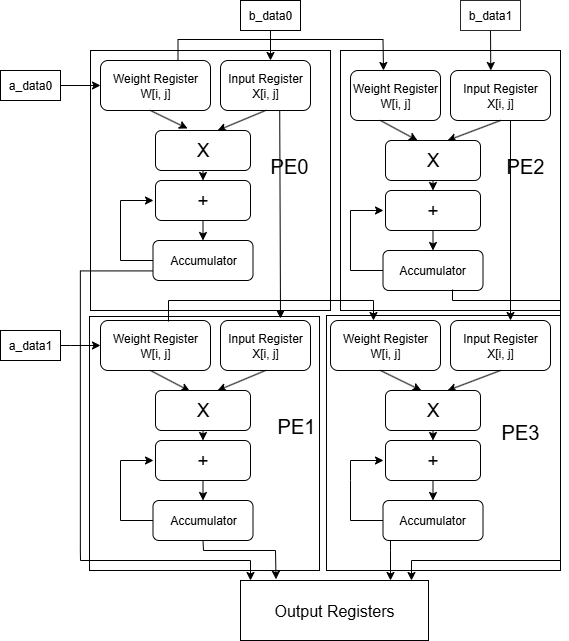

The diagram above was exported from draw.io. Its source (the exported page's mxGraphModel, read from the mxfile embedded in the PNG):
<mxGraphModel dx="1342" dy="728" grid="1" gridSize="10" guides="1" tooltips="1" connect="1" arrows="1" fold="1" page="1" pageScale="1.5" pageWidth="850" pageHeight="1100" math="0" shadow="0">
  <root>
    <mxCell id="0" />
    <mxCell id="1" parent="0" />
    <mxCell id="o7fEF2D9PWUPK1eNA7B5-80" value="Weight Register&lt;div&gt;W[i, j]&lt;/div&gt;" style="rounded=1;whiteSpace=wrap;html=1;" parent="1" vertex="1">
      <mxGeometry x="400" y="400" width="110" height="50" as="geometry" />
    </mxCell>
    <mxCell id="o7fEF2D9PWUPK1eNA7B5-81" value="Input Register&lt;div&gt;X[i, j]&lt;/div&gt;" style="rounded=1;whiteSpace=wrap;html=1;" parent="1" vertex="1">
      <mxGeometry x="520" y="400" width="100" height="50" as="geometry" />
    </mxCell>
    <mxCell id="o7fEF2D9PWUPK1eNA7B5-82" value="" style="endArrow=classic;html=1;rounded=0;exitX=0.5;exitY=1;exitDx=0;exitDy=0;entryX=0.377;entryY=-0.001;entryDx=0;entryDy=0;entryPerimeter=0;" parent="1" target="o7fEF2D9PWUPK1eNA7B5-84" edge="1">
      <mxGeometry width="50" height="50" relative="1" as="geometry">
        <mxPoint x="450" y="450" as="sourcePoint" />
        <mxPoint x="480" y="468" as="targetPoint" />
      </mxGeometry>
    </mxCell>
    <mxCell id="o7fEF2D9PWUPK1eNA7B5-83" value="" style="endArrow=classic;html=1;rounded=0;exitX=0.5;exitY=1;exitDx=0;exitDy=0;entryX=0.653;entryY=0;entryDx=0;entryDy=0;entryPerimeter=0;" parent="1" source="o7fEF2D9PWUPK1eNA7B5-81" target="o7fEF2D9PWUPK1eNA7B5-84" edge="1">
      <mxGeometry width="50" height="50" relative="1" as="geometry">
        <mxPoint x="615" y="560" as="sourcePoint" />
        <mxPoint x="535" y="480" as="targetPoint" />
      </mxGeometry>
    </mxCell>
    <mxCell id="o7fEF2D9PWUPK1eNA7B5-84" value="&lt;font style=&quot;font-size: 19px;&quot;&gt;X&lt;/font&gt;" style="rounded=1;whiteSpace=wrap;html=1;" parent="1" vertex="1">
      <mxGeometry x="455" y="470" width="95" height="40" as="geometry" />
    </mxCell>
    <mxCell id="o7fEF2D9PWUPK1eNA7B5-85" value="&lt;font style=&quot;font-size: 19px;&quot;&gt;+&lt;/font&gt;" style="rounded=1;whiteSpace=wrap;html=1;" parent="1" vertex="1">
      <mxGeometry x="455" y="520" width="95" height="40" as="geometry" />
    </mxCell>
    <mxCell id="o7fEF2D9PWUPK1eNA7B5-86" value="" style="endArrow=classic;html=1;rounded=0;exitX=0.5;exitY=1;exitDx=0;exitDy=0;entryX=0.5;entryY=0;entryDx=0;entryDy=0;" parent="1" source="o7fEF2D9PWUPK1eNA7B5-84" target="o7fEF2D9PWUPK1eNA7B5-85" edge="1">
      <mxGeometry width="50" height="50" relative="1" as="geometry">
        <mxPoint x="615" y="560" as="sourcePoint" />
        <mxPoint x="665" y="510" as="targetPoint" />
      </mxGeometry>
    </mxCell>
    <mxCell id="o7fEF2D9PWUPK1eNA7B5-87" value="Accumulator" style="rounded=1;whiteSpace=wrap;html=1;" parent="1" vertex="1">
      <mxGeometry x="452.5" y="580" width="100" height="40" as="geometry" />
    </mxCell>
    <mxCell id="o7fEF2D9PWUPK1eNA7B5-89" value="" style="endArrow=classic;html=1;rounded=0;exitX=0.5;exitY=1;exitDx=0;exitDy=0;entryX=0.5;entryY=0;entryDx=0;entryDy=0;" parent="1" source="o7fEF2D9PWUPK1eNA7B5-85" target="o7fEF2D9PWUPK1eNA7B5-87" edge="1">
      <mxGeometry width="50" height="50" relative="1" as="geometry">
        <mxPoint x="615" y="560" as="sourcePoint" />
        <mxPoint x="665" y="510" as="targetPoint" />
      </mxGeometry>
    </mxCell>
    <mxCell id="gWQk_l47A7X2xrJMpzgW-1" value="" style="endArrow=classic;html=1;rounded=0;exitX=0;exitY=0.5;exitDx=0;exitDy=0;" parent="1" source="o7fEF2D9PWUPK1eNA7B5-87" edge="1">
      <mxGeometry width="50" height="50" relative="1" as="geometry">
        <mxPoint x="370" y="570" as="sourcePoint" />
        <mxPoint x="453" y="540" as="targetPoint" />
        <Array as="points">
          <mxPoint x="420" y="600" />
          <mxPoint x="420" y="560" />
          <mxPoint x="420" y="540" />
        </Array>
      </mxGeometry>
    </mxCell>
    <mxCell id="gWQk_l47A7X2xrJMpzgW-6" value="Weight Register&lt;div&gt;W[i, j]&lt;/div&gt;" style="rounded=1;whiteSpace=wrap;html=1;" parent="1" vertex="1">
      <mxGeometry x="170" y="400" width="110" height="50" as="geometry" />
    </mxCell>
    <mxCell id="gWQk_l47A7X2xrJMpzgW-7" value="Input Register&lt;div&gt;X[i, j]&lt;/div&gt;" style="rounded=1;whiteSpace=wrap;html=1;" parent="1" vertex="1">
      <mxGeometry x="290" y="400" width="90" height="50" as="geometry" />
    </mxCell>
    <mxCell id="gWQk_l47A7X2xrJMpzgW-8" value="" style="endArrow=classic;html=1;rounded=0;exitX=0.5;exitY=1;exitDx=0;exitDy=0;entryX=0.361;entryY=0.014;entryDx=0;entryDy=0;entryPerimeter=0;" parent="1" target="gWQk_l47A7X2xrJMpzgW-10" edge="1">
      <mxGeometry width="50" height="50" relative="1" as="geometry">
        <mxPoint x="220" y="450" as="sourcePoint" />
        <mxPoint x="256" y="477" as="targetPoint" />
      </mxGeometry>
    </mxCell>
    <mxCell id="gWQk_l47A7X2xrJMpzgW-9" value="" style="endArrow=classic;html=1;rounded=0;exitX=0.5;exitY=1;exitDx=0;exitDy=0;entryX=0.653;entryY=0;entryDx=0;entryDy=0;entryPerimeter=0;" parent="1" source="gWQk_l47A7X2xrJMpzgW-7" target="gWQk_l47A7X2xrJMpzgW-10" edge="1">
      <mxGeometry width="50" height="50" relative="1" as="geometry">
        <mxPoint x="385" y="560" as="sourcePoint" />
        <mxPoint x="305" y="480" as="targetPoint" />
      </mxGeometry>
    </mxCell>
    <mxCell id="gWQk_l47A7X2xrJMpzgW-10" value="&lt;font style=&quot;font-size: 19px;&quot;&gt;X&lt;/font&gt;" style="rounded=1;whiteSpace=wrap;html=1;" parent="1" vertex="1">
      <mxGeometry x="225" y="470" width="95" height="40" as="geometry" />
    </mxCell>
    <mxCell id="gWQk_l47A7X2xrJMpzgW-11" value="&lt;font style=&quot;font-size: 19px;&quot;&gt;+&lt;/font&gt;" style="rounded=1;whiteSpace=wrap;html=1;" parent="1" vertex="1">
      <mxGeometry x="225" y="520" width="95" height="40" as="geometry" />
    </mxCell>
    <mxCell id="gWQk_l47A7X2xrJMpzgW-12" value="" style="endArrow=classic;html=1;rounded=0;exitX=0.5;exitY=1;exitDx=0;exitDy=0;entryX=0.5;entryY=0;entryDx=0;entryDy=0;" parent="1" source="gWQk_l47A7X2xrJMpzgW-10" target="gWQk_l47A7X2xrJMpzgW-11" edge="1">
      <mxGeometry width="50" height="50" relative="1" as="geometry">
        <mxPoint x="385" y="560" as="sourcePoint" />
        <mxPoint x="435" y="510" as="targetPoint" />
      </mxGeometry>
    </mxCell>
    <mxCell id="gWQk_l47A7X2xrJMpzgW-13" value="Accumulator" style="rounded=1;whiteSpace=wrap;html=1;" parent="1" vertex="1">
      <mxGeometry x="222.5" y="580" width="100" height="40" as="geometry" />
    </mxCell>
    <mxCell id="gWQk_l47A7X2xrJMpzgW-14" value="" style="endArrow=classic;html=1;rounded=0;exitX=0.5;exitY=1;exitDx=0;exitDy=0;entryX=0.5;entryY=0;entryDx=0;entryDy=0;" parent="1" source="gWQk_l47A7X2xrJMpzgW-11" target="gWQk_l47A7X2xrJMpzgW-13" edge="1">
      <mxGeometry width="50" height="50" relative="1" as="geometry">
        <mxPoint x="385" y="560" as="sourcePoint" />
        <mxPoint x="435" y="510" as="targetPoint" />
      </mxGeometry>
    </mxCell>
    <mxCell id="gWQk_l47A7X2xrJMpzgW-15" value="" style="endArrow=classic;html=1;rounded=0;exitX=0;exitY=0.5;exitDx=0;exitDy=0;" parent="1" source="gWQk_l47A7X2xrJMpzgW-13" edge="1">
      <mxGeometry width="50" height="50" relative="1" as="geometry">
        <mxPoint x="140" y="570" as="sourcePoint" />
        <mxPoint x="223" y="540" as="targetPoint" />
        <Array as="points">
          <mxPoint x="190" y="600" />
          <mxPoint x="190" y="540" />
        </Array>
      </mxGeometry>
    </mxCell>
    <mxCell id="gWQk_l47A7X2xrJMpzgW-16" value="" style="endArrow=classic;html=1;rounded=0;exitX=0.618;exitY=0.02;exitDx=0;exitDy=0;exitPerimeter=0;" parent="1" source="gWQk_l47A7X2xrJMpzgW-6" edge="1">
      <mxGeometry width="50" height="50" relative="1" as="geometry">
        <mxPoint x="370" y="480" as="sourcePoint" />
        <mxPoint x="443" y="400" as="targetPoint" />
        <Array as="points">
          <mxPoint x="238" y="380" />
          <mxPoint x="443" y="380" />
        </Array>
      </mxGeometry>
    </mxCell>
    <mxCell id="gWQk_l47A7X2xrJMpzgW-17" value="Weight Register&lt;div&gt;W[i, j]&lt;/div&gt;" style="rounded=1;whiteSpace=wrap;html=1;" parent="1" vertex="1">
      <mxGeometry x="170" y="140" width="110" height="50" as="geometry" />
    </mxCell>
    <mxCell id="gWQk_l47A7X2xrJMpzgW-18" value="Input Register&lt;div&gt;X[i, j]&lt;/div&gt;" style="rounded=1;whiteSpace=wrap;html=1;" parent="1" vertex="1">
      <mxGeometry x="290" y="140" width="90" height="50" as="geometry" />
    </mxCell>
    <mxCell id="gWQk_l47A7X2xrJMpzgW-19" value="" style="endArrow=classic;html=1;rounded=0;exitX=0.5;exitY=1;exitDx=0;exitDy=0;entryX=0.337;entryY=-0.05;entryDx=0;entryDy=0;entryPerimeter=0;" parent="1" target="gWQk_l47A7X2xrJMpzgW-21" edge="1">
      <mxGeometry width="50" height="50" relative="1" as="geometry">
        <mxPoint x="220" y="190" as="sourcePoint" />
        <mxPoint x="256" y="217" as="targetPoint" />
      </mxGeometry>
    </mxCell>
    <mxCell id="gWQk_l47A7X2xrJMpzgW-20" value="" style="endArrow=classic;html=1;rounded=0;exitX=0.5;exitY=1;exitDx=0;exitDy=0;entryX=0.653;entryY=0;entryDx=0;entryDy=0;entryPerimeter=0;" parent="1" source="gWQk_l47A7X2xrJMpzgW-18" target="gWQk_l47A7X2xrJMpzgW-21" edge="1">
      <mxGeometry width="50" height="50" relative="1" as="geometry">
        <mxPoint x="385" y="300" as="sourcePoint" />
        <mxPoint x="305" y="220" as="targetPoint" />
      </mxGeometry>
    </mxCell>
    <mxCell id="gWQk_l47A7X2xrJMpzgW-21" value="&lt;font style=&quot;font-size: 19px;&quot;&gt;X&lt;/font&gt;" style="rounded=1;whiteSpace=wrap;html=1;" parent="1" vertex="1">
      <mxGeometry x="225" y="210" width="95" height="40" as="geometry" />
    </mxCell>
    <mxCell id="gWQk_l47A7X2xrJMpzgW-22" value="&lt;font style=&quot;font-size: 19px;&quot;&gt;+&lt;/font&gt;" style="rounded=1;whiteSpace=wrap;html=1;" parent="1" vertex="1">
      <mxGeometry x="225" y="260" width="95" height="40" as="geometry" />
    </mxCell>
    <mxCell id="gWQk_l47A7X2xrJMpzgW-23" value="" style="endArrow=classic;html=1;rounded=0;exitX=0.5;exitY=1;exitDx=0;exitDy=0;entryX=0.5;entryY=0;entryDx=0;entryDy=0;" parent="1" source="gWQk_l47A7X2xrJMpzgW-21" target="gWQk_l47A7X2xrJMpzgW-22" edge="1">
      <mxGeometry width="50" height="50" relative="1" as="geometry">
        <mxPoint x="385" y="300" as="sourcePoint" />
        <mxPoint x="435" y="250" as="targetPoint" />
      </mxGeometry>
    </mxCell>
    <mxCell id="gWQk_l47A7X2xrJMpzgW-24" value="Accumulator" style="rounded=1;whiteSpace=wrap;html=1;" parent="1" vertex="1">
      <mxGeometry x="222.5" y="320" width="100" height="40" as="geometry" />
    </mxCell>
    <mxCell id="gWQk_l47A7X2xrJMpzgW-25" value="" style="endArrow=classic;html=1;rounded=0;exitX=0.5;exitY=1;exitDx=0;exitDy=0;entryX=0.5;entryY=0;entryDx=0;entryDy=0;" parent="1" source="gWQk_l47A7X2xrJMpzgW-22" target="gWQk_l47A7X2xrJMpzgW-24" edge="1">
      <mxGeometry width="50" height="50" relative="1" as="geometry">
        <mxPoint x="385" y="300" as="sourcePoint" />
        <mxPoint x="435" y="250" as="targetPoint" />
      </mxGeometry>
    </mxCell>
    <mxCell id="gWQk_l47A7X2xrJMpzgW-26" value="" style="endArrow=classic;html=1;rounded=0;exitX=0;exitY=0.5;exitDx=0;exitDy=0;" parent="1" source="gWQk_l47A7X2xrJMpzgW-24" edge="1">
      <mxGeometry width="50" height="50" relative="1" as="geometry">
        <mxPoint x="140" y="310" as="sourcePoint" />
        <mxPoint x="223" y="280" as="targetPoint" />
        <Array as="points">
          <mxPoint x="190" y="340" />
          <mxPoint x="190" y="280" />
        </Array>
      </mxGeometry>
    </mxCell>
    <mxCell id="gWQk_l47A7X2xrJMpzgW-37" value="Weight Register&lt;div&gt;W[i, j]&lt;/div&gt;" style="rounded=1;whiteSpace=wrap;html=1;" parent="1" vertex="1">
      <mxGeometry x="420" y="150" width="90" height="50" as="geometry" />
    </mxCell>
    <mxCell id="gWQk_l47A7X2xrJMpzgW-38" value="Input Register&lt;div&gt;X[i, j]&lt;/div&gt;" style="rounded=1;whiteSpace=wrap;html=1;" parent="1" vertex="1">
      <mxGeometry x="520" y="150" width="100" height="50" as="geometry" />
    </mxCell>
    <mxCell id="gWQk_l47A7X2xrJMpzgW-39" value="" style="endArrow=classic;html=1;rounded=0;exitX=0.5;exitY=1;exitDx=0;exitDy=0;entryX=0.337;entryY=0;entryDx=0;entryDy=0;entryPerimeter=0;" parent="1" target="gWQk_l47A7X2xrJMpzgW-41" edge="1">
      <mxGeometry width="50" height="50" relative="1" as="geometry">
        <mxPoint x="450" y="200" as="sourcePoint" />
        <mxPoint x="486" y="227" as="targetPoint" />
      </mxGeometry>
    </mxCell>
    <mxCell id="gWQk_l47A7X2xrJMpzgW-40" value="" style="endArrow=classic;html=1;rounded=0;exitX=0.5;exitY=1;exitDx=0;exitDy=0;entryX=0.653;entryY=0;entryDx=0;entryDy=0;entryPerimeter=0;" parent="1" source="gWQk_l47A7X2xrJMpzgW-38" target="gWQk_l47A7X2xrJMpzgW-41" edge="1">
      <mxGeometry width="50" height="50" relative="1" as="geometry">
        <mxPoint x="615" y="310" as="sourcePoint" />
        <mxPoint x="535" y="230" as="targetPoint" />
      </mxGeometry>
    </mxCell>
    <mxCell id="gWQk_l47A7X2xrJMpzgW-41" value="&lt;font style=&quot;font-size: 19px;&quot;&gt;X&lt;/font&gt;" style="rounded=1;whiteSpace=wrap;html=1;" parent="1" vertex="1">
      <mxGeometry x="455" y="220" width="95" height="40" as="geometry" />
    </mxCell>
    <mxCell id="gWQk_l47A7X2xrJMpzgW-42" value="&lt;font style=&quot;font-size: 19px;&quot;&gt;+&lt;/font&gt;" style="rounded=1;whiteSpace=wrap;html=1;" parent="1" vertex="1">
      <mxGeometry x="455" y="270" width="95" height="40" as="geometry" />
    </mxCell>
    <mxCell id="gWQk_l47A7X2xrJMpzgW-43" value="" style="endArrow=classic;html=1;rounded=0;exitX=0.5;exitY=1;exitDx=0;exitDy=0;entryX=0.5;entryY=0;entryDx=0;entryDy=0;" parent="1" source="gWQk_l47A7X2xrJMpzgW-41" target="gWQk_l47A7X2xrJMpzgW-42" edge="1">
      <mxGeometry width="50" height="50" relative="1" as="geometry">
        <mxPoint x="615" y="310" as="sourcePoint" />
        <mxPoint x="665" y="260" as="targetPoint" />
      </mxGeometry>
    </mxCell>
    <mxCell id="gWQk_l47A7X2xrJMpzgW-44" value="Accumulator" style="rounded=1;whiteSpace=wrap;html=1;" parent="1" vertex="1">
      <mxGeometry x="452.5" y="330" width="100" height="40" as="geometry" />
    </mxCell>
    <mxCell id="gWQk_l47A7X2xrJMpzgW-45" value="" style="endArrow=classic;html=1;rounded=0;exitX=0.5;exitY=1;exitDx=0;exitDy=0;entryX=0.5;entryY=0;entryDx=0;entryDy=0;" parent="1" source="gWQk_l47A7X2xrJMpzgW-42" target="gWQk_l47A7X2xrJMpzgW-44" edge="1">
      <mxGeometry width="50" height="50" relative="1" as="geometry">
        <mxPoint x="615" y="310" as="sourcePoint" />
        <mxPoint x="665" y="260" as="targetPoint" />
      </mxGeometry>
    </mxCell>
    <mxCell id="gWQk_l47A7X2xrJMpzgW-46" value="" style="endArrow=classic;html=1;rounded=0;exitX=0;exitY=0.5;exitDx=0;exitDy=0;" parent="1" source="gWQk_l47A7X2xrJMpzgW-44" edge="1">
      <mxGeometry width="50" height="50" relative="1" as="geometry">
        <mxPoint x="370" y="320" as="sourcePoint" />
        <mxPoint x="453" y="290" as="targetPoint" />
        <Array as="points">
          <mxPoint x="420" y="350" />
          <mxPoint x="420" y="290" />
        </Array>
      </mxGeometry>
    </mxCell>
    <mxCell id="gWQk_l47A7X2xrJMpzgW-77" value="" style="endArrow=classic;html=1;rounded=0;exitX=0.618;exitY=0.02;exitDx=0;exitDy=0;exitPerimeter=0;" parent="1" edge="1">
      <mxGeometry width="50" height="50" relative="1" as="geometry">
        <mxPoint x="247.5" y="140" as="sourcePoint" />
        <mxPoint x="453" y="150" as="targetPoint" />
        <Array as="points">
          <mxPoint x="247.5" y="119" />
          <mxPoint x="452.5" y="119" />
        </Array>
      </mxGeometry>
    </mxCell>
    <mxCell id="gWQk_l47A7X2xrJMpzgW-78" value="" style="endArrow=classic;html=1;rounded=0;exitX=0.658;exitY=0.995;exitDx=0;exitDy=0;exitPerimeter=0;" parent="1" source="gWQk_l47A7X2xrJMpzgW-18" edge="1">
      <mxGeometry width="50" height="50" relative="1" as="geometry">
        <mxPoint x="370" y="290" as="sourcePoint" />
        <mxPoint x="350" y="398" as="targetPoint" />
      </mxGeometry>
    </mxCell>
    <mxCell id="gWQk_l47A7X2xrJMpzgW-80" value="" style="endArrow=classic;html=1;rounded=0;entryX=0.75;entryY=0;entryDx=0;entryDy=0;" parent="1" edge="1">
      <mxGeometry width="50" height="50" relative="1" as="geometry">
        <mxPoint x="580" y="200" as="sourcePoint" />
        <mxPoint x="580" y="400" as="targetPoint" />
      </mxGeometry>
    </mxCell>
    <mxCell id="gWQk_l47A7X2xrJMpzgW-81" value="&lt;font&gt;Output Registers&lt;/font&gt;" style="rounded=0;whiteSpace=wrap;html=1;fontSize=16;" parent="1" vertex="1">
      <mxGeometry x="310" y="660" width="188" height="60" as="geometry" />
    </mxCell>
    <mxCell id="gWQk_l47A7X2xrJMpzgW-84" value="" style="endArrow=classic;html=1;rounded=0;" parent="1" edge="1">
      <mxGeometry width="50" height="50" relative="1" as="geometry">
        <mxPoint x="460" y="620" as="sourcePoint" />
        <mxPoint x="460" y="660" as="targetPoint" />
        <Array as="points">
          <mxPoint x="460" y="630" />
        </Array>
      </mxGeometry>
    </mxCell>
    <mxCell id="gWQk_l47A7X2xrJMpzgW-85" value="" style="endArrow=classic;html=1;rounded=0;exitX=0.695;exitY=0.975;exitDx=0;exitDy=0;exitPerimeter=0;entryX=0.911;entryY=0.003;entryDx=0;entryDy=0;entryPerimeter=0;" parent="1" source="gWQk_l47A7X2xrJMpzgW-44" target="gWQk_l47A7X2xrJMpzgW-81" edge="1">
      <mxGeometry width="50" height="50" relative="1" as="geometry">
        <mxPoint x="370" y="590" as="sourcePoint" />
        <mxPoint x="481" y="719" as="targetPoint" />
        <Array as="points">
          <mxPoint x="522" y="380" />
          <mxPoint x="630" y="380" />
          <mxPoint x="630" y="640" />
          <mxPoint x="481" y="640" />
          <mxPoint x="481" y="660" />
        </Array>
      </mxGeometry>
    </mxCell>
    <mxCell id="qmWkj7cARBBOzJ4nBPwQ-3" value="" style="endArrow=classic;html=1;rounded=0;entryX=0;entryY=0.5;entryDx=0;entryDy=0;" parent="1" target="gWQk_l47A7X2xrJMpzgW-6" edge="1">
      <mxGeometry width="50" height="50" relative="1" as="geometry">
        <mxPoint x="130" y="425" as="sourcePoint" />
        <mxPoint x="160" y="430" as="targetPoint" />
        <Array as="points">
          <mxPoint x="140" y="425" />
        </Array>
      </mxGeometry>
    </mxCell>
    <mxCell id="qmWkj7cARBBOzJ4nBPwQ-4" value="" style="endArrow=classic;html=1;rounded=0;exitX=0.5;exitY=1;exitDx=0;exitDy=0;" parent="1" edge="1" source="vgoOuJOocgSTWlAkCvjC-8">
      <mxGeometry width="50" height="50" relative="1" as="geometry">
        <mxPoint x="340" y="100" as="sourcePoint" />
        <mxPoint x="340" y="140" as="targetPoint" />
        <Array as="points">
          <mxPoint x="340" y="110" />
        </Array>
      </mxGeometry>
    </mxCell>
    <mxCell id="vgoOuJOocgSTWlAkCvjC-3" value="" style="endArrow=classic;html=1;rounded=0;exitX=0.5;exitY=1;exitDx=0;exitDy=0;entryX=0.189;entryY=-0.02;entryDx=0;entryDy=0;entryPerimeter=0;" edge="1" parent="1" source="gWQk_l47A7X2xrJMpzgW-13" target="gWQk_l47A7X2xrJMpzgW-81">
      <mxGeometry width="50" height="50" relative="1" as="geometry">
        <mxPoint x="272.5" y="610" as="sourcePoint" />
        <mxPoint x="344.96799999999996" y="649.76" as="targetPoint" />
        <Array as="points">
          <mxPoint x="273" y="630" />
          <mxPoint x="345" y="630" />
        </Array>
      </mxGeometry>
    </mxCell>
    <mxCell id="vgoOuJOocgSTWlAkCvjC-4" value="" style="endArrow=classic;html=1;rounded=0;entryX=0.403;entryY=0;entryDx=0;entryDy=0;entryPerimeter=0;" edge="1" parent="1" target="gWQk_l47A7X2xrJMpzgW-38">
      <mxGeometry width="50" height="50" relative="1" as="geometry">
        <mxPoint x="560" y="110" as="sourcePoint" />
        <mxPoint x="470" y="180" as="targetPoint" />
      </mxGeometry>
    </mxCell>
    <mxCell id="vgoOuJOocgSTWlAkCvjC-6" value="" style="endArrow=classic;html=1;rounded=0;exitX=0;exitY=0.75;exitDx=0;exitDy=0;entryX=0.054;entryY=-0.007;entryDx=0;entryDy=0;entryPerimeter=0;" edge="1" parent="1">
      <mxGeometry width="50" height="50" relative="1" as="geometry">
        <mxPoint x="222.35" y="350.42" as="sourcePoint" />
        <mxPoint x="320.00200000000007" y="659.9999999999999" as="targetPoint" />
        <Array as="points">
          <mxPoint x="149.85" y="350.42" />
          <mxPoint x="149.85" y="630.42" />
          <mxPoint x="150" y="640" />
          <mxPoint x="320" y="640" />
        </Array>
      </mxGeometry>
    </mxCell>
    <mxCell id="vgoOuJOocgSTWlAkCvjC-7" value="" style="endArrow=classic;html=1;rounded=0;entryX=0;entryY=0.5;entryDx=0;entryDy=0;" edge="1" parent="1" target="gWQk_l47A7X2xrJMpzgW-17">
      <mxGeometry width="50" height="50" relative="1" as="geometry">
        <mxPoint x="130" y="165" as="sourcePoint" />
        <mxPoint x="100" y="210" as="targetPoint" />
      </mxGeometry>
    </mxCell>
    <mxCell id="vgoOuJOocgSTWlAkCvjC-8" value="b_data0" style="text;html=1;align=center;verticalAlign=middle;whiteSpace=wrap;rounded=0;strokeColor=#000000;" vertex="1" parent="1">
      <mxGeometry x="310" y="80" width="60" height="30" as="geometry" />
    </mxCell>
    <mxCell id="vgoOuJOocgSTWlAkCvjC-9" value="b_data1" style="text;html=1;align=center;verticalAlign=middle;whiteSpace=wrap;rounded=0;perimeterSpacing=7;strokeColor=#2A2A2A;" vertex="1" parent="1">
      <mxGeometry x="530" y="80" width="60" height="30" as="geometry" />
    </mxCell>
    <mxCell id="vgoOuJOocgSTWlAkCvjC-10" value="a_data0" style="text;html=1;align=center;verticalAlign=middle;whiteSpace=wrap;rounded=0;strokeColor=#000000;" vertex="1" parent="1">
      <mxGeometry x="70" y="150" width="60" height="30" as="geometry" />
    </mxCell>
    <mxCell id="vgoOuJOocgSTWlAkCvjC-11" value="a_data1" style="text;html=1;align=center;verticalAlign=middle;whiteSpace=wrap;rounded=0;strokeColor=#000000;" vertex="1" parent="1">
      <mxGeometry x="70" y="410" width="60" height="30" as="geometry" />
    </mxCell>
    <mxCell id="vgoOuJOocgSTWlAkCvjC-12" value="" style="rounded=0;whiteSpace=wrap;html=1;strokeWidth=1;perimeterSpacing=9;strokeColor=#000000;fillColor=none;" vertex="1" parent="1">
      <mxGeometry x="160" y="130" width="240" height="260" as="geometry" />
    </mxCell>
    <mxCell id="vgoOuJOocgSTWlAkCvjC-14" value="" style="rounded=0;whiteSpace=wrap;html=1;strokeWidth=1;perimeterSpacing=9;strokeColor=#000000;fillColor=none;" vertex="1" parent="1">
      <mxGeometry x="159" y="396" width="230" height="254" as="geometry" />
    </mxCell>
    <mxCell id="vgoOuJOocgSTWlAkCvjC-15" value="PE0" style="text;html=1;align=center;verticalAlign=middle;whiteSpace=wrap;rounded=0;fontSize=20;" vertex="1" parent="1">
      <mxGeometry x="329" y="230" width="60" height="30" as="geometry" />
    </mxCell>
    <mxCell id="vgoOuJOocgSTWlAkCvjC-16" value="PE1" style="text;html=1;align=center;verticalAlign=middle;whiteSpace=wrap;rounded=0;fontSize=20;" vertex="1" parent="1">
      <mxGeometry x="336" y="490" width="60" height="30" as="geometry" />
    </mxCell>
    <mxCell id="vgoOuJOocgSTWlAkCvjC-17" value="" style="rounded=0;whiteSpace=wrap;html=1;strokeWidth=1;perimeterSpacing=9;strokeColor=#000000;fillColor=none;" vertex="1" parent="1">
      <mxGeometry x="410" y="130" width="220" height="260" as="geometry" />
    </mxCell>
    <mxCell id="vgoOuJOocgSTWlAkCvjC-18" value="PE2" style="text;html=1;align=center;verticalAlign=middle;whiteSpace=wrap;rounded=0;fontSize=20;" vertex="1" parent="1">
      <mxGeometry x="565" y="230" width="60" height="30" as="geometry" />
    </mxCell>
    <mxCell id="vgoOuJOocgSTWlAkCvjC-19" value="" style="rounded=0;whiteSpace=wrap;html=1;strokeWidth=1;perimeterSpacing=9;strokeColor=#000000;fillColor=none;" vertex="1" parent="1">
      <mxGeometry x="396" y="395" width="234" height="255" as="geometry" />
    </mxCell>
    <mxCell id="vgoOuJOocgSTWlAkCvjC-20" value="PE3" style="text;html=1;align=center;verticalAlign=middle;whiteSpace=wrap;rounded=0;fontSize=20;" vertex="1" parent="1">
      <mxGeometry x="560" y="510" width="60" as="geometry" />
    </mxCell>
  </root>
</mxGraphModel>